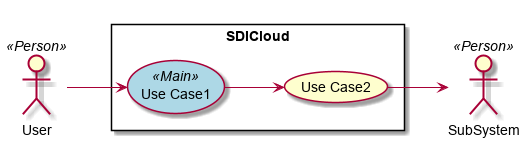

The diagram above was rendered by PlantUML. Its source (embedded in the PNG):
@startuml

left to right direction

skinparam usecase {
  BackgroudnColor #lightgreen
  BackgroundColor<<Main>> #lightblue
}
actor :User: <<Person>>
actor :SubSystem: <<Person>>


rectangle "SDICloud" {
UseCase UC1 <<Main>> as "Use Case1"
UseCase UC2  as "Use Case2"


User --> UC1
UC1 --> UC2
UC2 --> SubSystem
}

@enduml